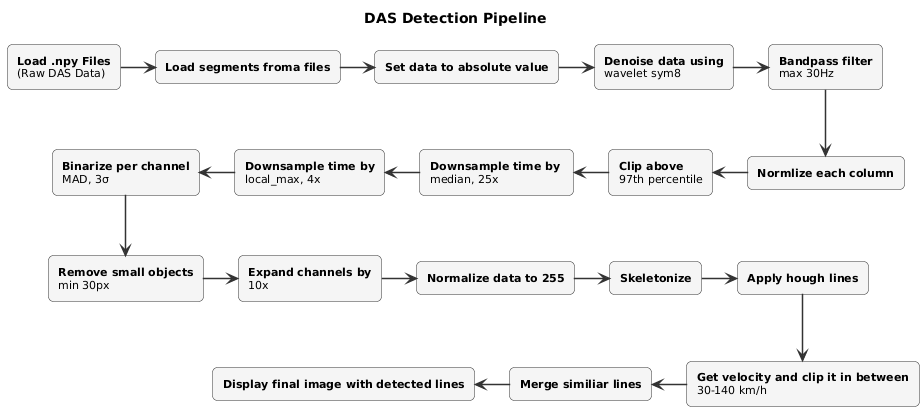

The diagram above was rendered by PlantUML. Its source (embedded in the PNG):
@startuml
skinparam backgroundColor white
skinparam defaultFontName Arial
skinparam defaultFontSize 11
skinparam linetype ortho

skinparam rectangle {
    roundCorner 10
    BorderColor #333333
    BackgroundColor #f5f5f5
    MaximumWidth 150
}
skinparam arrow {
    Color #333333
    Thickness 1.5
}

title DAS Detection Pipeline

rectangle "**Load .npy Files**\n(Raw DAS Data)" as input
rectangle "**Load segments froma files**" as load
rectangle "**Set data to absolute value**" as abs
rectangle "**Denoise data using**\nwavelet sym8" as denoise
rectangle "**Bandpass filter**\nmax 30Hz" as bandpass
rectangle "**Normlize each column**" as normalize
rectangle "**Clip above**\n97th percentile" as clip
rectangle "**Downsample time by **\nmedian, 25x" as downsample1
rectangle "**Downsample time by**\nlocal_max, 4x" as downsample2
rectangle "**Binarize per channel**\nMAD, 3σ" as binarize
rectangle "**Remove small objects**\nmin 30px" as specks
rectangle "**Expand channels by**\n10x" as expand
rectangle "**Normalize data to 255**" as norm255
rectangle "**Skeletonize**" as skeleton
rectangle "**Apply hough lines**" as hough
rectangle "**Get velocity and clip it in between**\n30-140 km/h" as velocity
rectangle "**Merge similiar lines**" as merge
rectangle "**Display final image with detected lines**" as plot

' --- Snake Layout Logic ---

' Row 1: Left to Right
input -right-> load
load -right-> abs
abs -right-> denoise
denoise -right-> bandpass

' Drop down to Row 2
bandpass -down-> normalize

' Row 2: Right to Left
normalize -left-> clip
clip -left-> downsample1
downsample1 -left-> downsample2
downsample2 -left-> binarize

' Drop down to Row 3
binarize -down-> specks

' Row 3: Left to Right
specks -right-> expand
expand -right-> norm255
norm255 -right-> skeleton
skeleton -right-> hough

' Drop down to Row 4
hough -down-> velocity

' Row 4: Right to Left
velocity -left-> merge
merge -left-> plot
@enduml